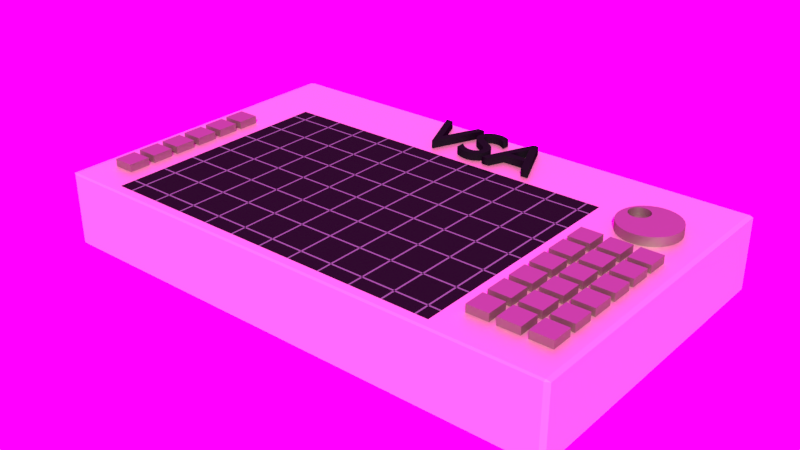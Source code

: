 # Source: vsa_vector_signal_analyzer_.blend  (saved by Blender 2.91.10; exported with 4.5.12 LTS)
import bpy
from mathutils import Matrix  # noqa: F401  (used for matrix-valued properties, if any)

bpy.ops.wm.read_factory_settings(use_empty=True)
scene = bpy.context.scene
scene.name = 'Scene'

# ---- collections
col_vsa = bpy.data.collections.new('VSA'); scene.collection.children.link(col_vsa)

# ---- images (referenced by path relative to the original .blend; pixels are not part of the script)
import os
ASSET_DIR = os.environ.get("B2B_ASSET_DIR", "")  # directory of the original .blend (textures are referenced by path, not embedded)
HERE = os.path.dirname(os.path.abspath(__file__))  # packed textures are extracted next to this script under _unpacked/

def load_image(name, relpath, width, height, colorspace="sRGB"):
    """Load a texture the original file referenced (path relative to the .blend, or extracted next to this script)."""
    p = next((c for c in (os.path.join(HERE, relpath), os.path.join(ASSET_DIR, relpath)) if relpath and os.path.exists(c)), "")
    if p:
        img = bpy.data.images.load(p, check_existing=True)
        img.name = name
    else:  # same state as the original file: an image datablock whose file is absent (Cycles renders it pink)
        img = bpy.data.images.new(name, width, height)
        img.source = "FILE"
        img.filepath = "//" + (relpath or name)
    img.colorspace_settings.name = colorspace
    return img
img_paul_lobe_haus_2k_jpg = load_image('paul_lobe_haus_2k.jpg', 'paul_lobe_haus_2k.jpg', 1024, 1024, 'sRGB')

# ---- materials (node trees are filled in below, after node groups)
mat_plastique_jaune_003 = bpy.data.materials.new('plastique jaune.003')
mat_plastique_jaune_003.alpha_threshold = 0.0
mat_plastique_jaune_003.diffuse_color = (0.5647, 0.4969, 0.2664, 1.0)
mat_plastique_jaune_003.roughness = 0.5
mat_plastique_jaune_003.specular_intensity = 0.7
mat_plastique_jaune_003.line_color = (0.0, 0.0, 0.0, 0.5)
mat_plastique_gris_002 = bpy.data.materials.new('plastique gris.002')
mat_plastique_gris_002.alpha_threshold = 0.0
mat_plastique_gris_002.diffuse_color = (0.1746, 0.1529, 0.0865, 1.0)
mat_plastique_gris_002.roughness = 0.5
mat_plastique_gris_002.specular_intensity = 0.7
mat_plastique_gris_002.line_color = (0.0, 0.0, 0.0, 0.5)
mat_cran_noir_001 = bpy.data.materials.new('écran noir.001')
mat_cran_noir_001.alpha_threshold = 0.0
mat_cran_noir_001.diffuse_color = (0.0, 0.0, 0.0, 1.0)
mat_cran_noir_001.roughness = 0.5
mat_cran_noir_001.line_color = (0.0, 0.0, 0.0, 1.0)
mat_grid = bpy.data.materials.new('grid')
mat_grid.alpha_threshold = 0.0
mat_grid.diffuse_color = (0.1441, 0.1441, 0.1441, 1.0)
mat_grid.roughness = 0.5
mat_text_003 = bpy.data.materials.new('text.003')
mat_text_003.alpha_threshold = 0.0
mat_text_003.diffuse_color = (0.006512, 0.006512, 0.006512, 1.0)
mat_text_003.roughness = 0.5
mat_text_003.line_color = (0.0, 0.0, 0.0, 1.0)
mat_plastique_gris_003 = bpy.data.materials.new('plastique gris.003')
mat_plastique_gris_003.alpha_threshold = 0.0
mat_plastique_gris_003.diffuse_color = (0.1746, 0.1529, 0.0865, 1.0)
mat_plastique_gris_003.roughness = 0.5
mat_plastique_gris_003.specular_intensity = 0.7
mat_plastique_gris_003.line_color = (0.0, 0.0, 0.0, 0.5)
mat_text_vert = bpy.data.materials.new('text vert')
mat_text_vert.alpha_threshold = 0.0
mat_text_vert.diffuse_color = (0.07819, 0.2346, 0.2961, 1.0)
mat_text_vert.roughness = 0.5
mat_text_vert.line_color = (0.0, 0.0, 0.0, 1.0)

# ---- material node trees
mat_plastique_jaune_003.use_nodes = True; mat_plastique_jaune_003.node_tree.nodes.clear()
_N = mat_plastique_jaune_003.node_tree.nodes; _L = mat_plastique_jaune_003.node_tree.links
n0 = _N.new('ShaderNodeOutputMaterial'); n0.name = 'Material Output'; n0.location = (300, 300)
n0.width = 120
n1 = _N.new('ShaderNodeMixShader'); n1.name = 'Mix Shader'; n1.location = (100, 300)
n1.width = 150
n2 = _N.new('ShaderNodeBsdfDiffuse'); n2.name = 'Diffuse BSDF'; n2.location = (-96, 157)
n2.inputs[0].default_value = (0.564, 0.4944, 0.2673, 1.0)
n3 = _N.new('ShaderNodeBsdfAnisotropic'); n3.name = 'Glossy BSDF'; n3.location = (-109, 350)
n3.distribution = 'BECKMANN'
n3.inputs[0].default_value = (0.6497, 0.6732, 0.5123, 1.0)
n3.inputs[1].default_value = 0.5477
_L.new(n1.outputs[0], n0.inputs[0])
_L.new(n2.outputs[0], n1.inputs[2])
_L.new(n3.outputs[0], n1.inputs[1])
n0.is_active_output = True
mat_plastique_gris_002.use_nodes = True; mat_plastique_gris_002.node_tree.nodes.clear()
_N = mat_plastique_gris_002.node_tree.nodes; _L = mat_plastique_gris_002.node_tree.links
n0 = _N.new('ShaderNodeOutputMaterial'); n0.name = 'Material Output'; n0.location = (300, 300)
n0.width = 120
n1 = _N.new('ShaderNodeMixShader'); n1.name = 'Mix Shader'; n1.location = (100, 300)
n1.width = 150
n2 = _N.new('ShaderNodeBsdfDiffuse'); n2.name = 'Diffuse BSDF'; n2.location = (-96, 157)
n2.inputs[0].default_value = (0.1748, 0.1542, 0.08614, 1.0)
n3 = _N.new('ShaderNodeBsdfAnisotropic'); n3.name = 'Glossy BSDF'; n3.location = (-109, 350)
n3.distribution = 'BECKMANN'
n3.inputs[0].default_value = (0.2979, 0.3084, 0.2364, 1.0)
n3.inputs[1].default_value = 0.5477
_L.new(n1.outputs[0], n0.inputs[0])
_L.new(n2.outputs[0], n1.inputs[2])
_L.new(n3.outputs[0], n1.inputs[1])
n0.is_active_output = True
mat_cran_noir_001.use_nodes = True; mat_cran_noir_001.node_tree.nodes.clear()
_N = mat_cran_noir_001.node_tree.nodes; _L = mat_cran_noir_001.node_tree.links
n0 = _N.new('ShaderNodeOutputMaterial'); n0.name = 'Material Output'; n0.location = (300, 300)
n0.width = 120
n1 = _N.new('ShaderNodeBsdfAnisotropic'); n1.name = 'Glossy BSDF'; n1.location = (-204, 366)
n1.distribution = 'BECKMANN'
n1.inputs[0].default_value = (1.0, 0.9313, 0.9104, 1.0)
n1.inputs[1].default_value = 0.0
n2 = _N.new('ShaderNodeMixShader'); n2.name = 'Mix Shader'; n2.location = (57, 290)
n2.width = 150
n2.inputs[0].default_value = 0.995
n3 = _N.new('ShaderNodeBsdfDiffuse'); n3.name = 'Diffuse BSDF.001'; n3.location = (-152, 180)
n3.inputs[0].default_value = (0.005477, 0.005326, 0.005132, 1.0)
_L.new(n3.outputs[0], n2.inputs[2])
_L.new(n1.outputs[0], n2.inputs[1])
_L.new(n2.outputs[0], n0.inputs[0])
n0.is_active_output = True
mat_grid.use_nodes = True; mat_grid.node_tree.nodes.clear()
_N = mat_grid.node_tree.nodes; _L = mat_grid.node_tree.links
n0 = _N.new('ShaderNodeOutputMaterial'); n0.name = 'Material Output'; n0.location = (300, 300)
n1 = _N.new('ShaderNodeBsdfDiffuse'); n1.name = 'Diffuse BSDF'; n1.location = (10, 300)
n1.inputs[0].default_value = (0.1435, 0.1435, 0.1435, 1.0)
_L.new(n1.outputs[0], n0.inputs[0])
n0.is_active_output = True
mat_text_003.use_nodes = True; mat_text_003.node_tree.nodes.clear()
_N = mat_text_003.node_tree.nodes; _L = mat_text_003.node_tree.links
n0 = _N.new('ShaderNodeOutputMaterial'); n0.name = 'Material Output'; n0.location = (300, 300)
n0.width = 120
n1 = _N.new('ShaderNodeBsdfDiffuse'); n1.name = 'Diffuse BSDF'; n1.location = (10, 300)
n1.inputs[0].default_value = (0.006495, 0.006495, 0.006495, 1.0)
_L.new(n1.outputs[0], n0.inputs[0])
n0.is_active_output = True
mat_plastique_gris_003.use_nodes = True; mat_plastique_gris_003.node_tree.nodes.clear()
_N = mat_plastique_gris_003.node_tree.nodes; _L = mat_plastique_gris_003.node_tree.links
n0 = _N.new('ShaderNodeOutputMaterial'); n0.name = 'Material Output'; n0.location = (300, 300)
n0.width = 120
n1 = _N.new('ShaderNodeMixShader'); n1.name = 'Mix Shader'; n1.location = (100, 300)
n1.width = 150
n2 = _N.new('ShaderNodeBsdfDiffuse'); n2.name = 'Diffuse BSDF'; n2.location = (-96, 157)
n2.inputs[0].default_value = (0.1748, 0.1542, 0.08614, 1.0)
n3 = _N.new('ShaderNodeBsdfAnisotropic'); n3.name = 'Glossy BSDF'; n3.location = (-109, 350)
n3.distribution = 'BECKMANN'
n3.inputs[0].default_value = (0.2979, 0.3084, 0.2364, 1.0)
n3.inputs[1].default_value = 0.5477
_L.new(n1.outputs[0], n0.inputs[0])
_L.new(n2.outputs[0], n1.inputs[2])
_L.new(n3.outputs[0], n1.inputs[1])
n0.is_active_output = True
mat_text_vert.use_nodes = True; mat_text_vert.node_tree.nodes.clear()
_N = mat_text_vert.node_tree.nodes; _L = mat_text_vert.node_tree.links
n0 = _N.new('ShaderNodeMixShader'); n0.name = 'Mix Shader'; n0.location = (201, 145)
n0.inputs[0].default_value = 1.0
n1 = _N.new('ShaderNodeOutputMaterial'); n1.name = 'Material Output'; n1.location = (417, 235)
n1.width = 120
n2 = _N.new('ShaderNodeBsdfDiffuse'); n2.name = 'Diffuse BSDF'; n2.location = (-83, 252)
n2.inputs[0].default_value = (0.07869, 0.2349, 0.2976, 1.0)
n3 = _N.new('ShaderNodeEmission'); n3.name = 'Emission'; n3.location = (-98, 69)
n3.inputs[0].default_value = (0.07819, 0.2346, 0.2961, 1.0)
_L.new(n3.outputs[0], n0.inputs[2])
_L.new(n2.outputs[0], n0.inputs[1])
_L.new(n0.outputs[0], n1.inputs[0])
n1.is_active_output = True

# ---- world
world_world = bpy.data.worlds.new('World'); scene.world = world_world
world_world.use_nodes = True; world_world.node_tree.nodes.clear()
_N = world_world.node_tree.nodes; _L = world_world.node_tree.links
n0 = _N.new('ShaderNodeOutputWorld'); n0.name = 'World Output'; n0.location = (300, 300)
n1 = _N.new('ShaderNodeBackground'); n1.name = 'Background'; n1.location = (10, 300)
n1.inputs[1].default_value = 2.5
n2 = _N.new('ShaderNodeTexEnvironment'); n2.name = 'Environment Texture'; n2.location = (-180, 300)
n2.width = 140
n2.image = img_paul_lobe_haus_2k_jpg
_L.new(n1.outputs[0], n0.inputs[0])
_L.new(n2.outputs[0], n1.inputs[0])
n0.is_active_output = True
world_world.color = (0.05088, 0.05088, 0.05088)
world_world.use_sun_shadow = False
world_world.sun_shadow_jitter_overblur = 0.0
world_world.cycles.sampling_method = 'MANUAL'

# ---- meshes
me_cube_005 = bpy.data.meshes.new('Cube.005')
me_cube_005.from_pydata([(-1.647, -1.402, -1.0), (-1.647, 1.895, -1.0), (1.256, 1.895, -1.0), (1.256, -1.402, -1.0), (-1.647, -1.402, 1.0), (-1.647, 1.895, 1.0), (1.256, 1.895, 1.0), (1.256, -1.402, 1.0)], [], [(4, 5, 1, 0), (5, 6, 2, 1), (6, 7, 3, 2), (7, 4, 0, 3), (0, 1, 2, 3), (7, 6, 5, 4)])
me_cube_005.materials.append(mat_plastique_jaune_003)
me_cube_005.use_remesh_preserve_volume = False
me_cube_005.use_remesh_preserve_attributes = False
me_cube_005.use_mirror_vertex_groups = False
me_cube_005.update()
me_cube = bpy.data.meshes.new('Cube')
me_cube.from_pydata([(-1.0, -1.0, -1.0), (-1.0, -1.0, 1.0), (-1.0, 1.0, -1.0), (-1.0, 1.0, 1.0), (1.0, -1.0, -1.0), (1.0, -1.0, 1.0), (1.0, 1.0, -1.0), (1.0, 1.0, 1.0)], [], [(0, 1, 3, 2), (2, 3, 7, 6), (6, 7, 5, 4), (4, 5, 1, 0), (2, 6, 4, 0), (7, 3, 1, 5)])
me_cube.materials.append(mat_plastique_gris_002)
me_cube.use_remesh_preserve_volume = False
me_cube.use_remesh_preserve_attributes = False
me_cube.use_mirror_vertex_groups = False
me_cube.update()
me_plane_009 = bpy.data.meshes.new('Plane.009')
me_plane_009.from_pydata([(-1.0, -1.0, 0.0), (1.357, -1.0, 0.0), (-1.0, 1.0, 0.0), (1.357, 1.0, 0.0), (-1.0, 1.0, 0.0496), (-1.0, -1.0, 0.0496), (1.357, -1.0, 0.0496), (1.357, 1.0, 0.0496)], [], [(0, 2, 3, 1), (5, 6, 7, 4), (0, 1, 6, 5), (1, 3, 7, 6), (2, 0, 5, 4), (3, 2, 4, 7)])
me_plane_009.materials.append(mat_cran_noir_001)
me_plane_009.use_remesh_preserve_volume = False
me_plane_009.use_remesh_preserve_attributes = False
me_plane_009.use_mirror_vertex_groups = False
me_plane_009.update()
me_plane_005 = bpy.data.meshes.new('Plane.005')
me_plane_005.from_pydata([(-1.0, -1.012, 0.0), (1.0, -1.012, 0.0), (-1.0, 1.025, 0.0), (1.0, 1.025, 0.0)], [], [(0, 1, 3, 2)])
me_plane_005.materials.append(mat_grid)
me_plane_005.use_remesh_preserve_volume = False
me_plane_005.use_remesh_preserve_attributes = False
me_plane_005.use_mirror_vertex_groups = False
me_plane_005.update()
me_plane_006 = bpy.data.meshes.new('Plane.006')
me_plane_006.from_pydata([(-1.0, -1.002, 0.0), (1.0, -1.002, 0.0), (-1.0, 1.003, 0.0), (1.0, 1.003, 0.0)], [], [(0, 1, 3, 2)])
me_plane_006.materials.append(mat_grid)
me_plane_006.use_remesh_preserve_volume = False
me_plane_006.use_remesh_preserve_attributes = False
me_plane_006.use_mirror_vertex_groups = False
me_plane_006.update()
me_cylinder_009 = bpy.data.meshes.new('Cylinder.009')
me_cylinder_009.from_pydata([(0.8245, 0.262, 0.6163), (0.8072, 0.1959, 0.6163), (0.7774, 0.1344, 0.6163), (0.7361, 0.07986, 0.6163), (0.6849, 0.03447, 0.6163), (0.6259, -6.858e-05, 0.6163), (0.5613, -0.02244, 0.6163), (0.4936, -0.03177, 0.6163), (0.4253, -0.0277, 0.6163), (0.3592, -0.01041, 0.6163), (0.2977, 0.01947, 0.6163), (0.2432, 0.06076, 0.6163), (0.1978, 0.1119, 0.6163), (0.1632, 0.1709, 0.6163), (0.1409, 0.2355, 0.6163), (0.1315, 0.3033, 0.6163), (0.1356, 0.3715, 0.6163), (0.1529, 0.4377, 0.6163), (0.1828, 0.4992, 0.6163), (0.2241, 0.5537, 0.6163), (0.2752, 0.599, 0.6163), (0.3342, 0.6336, 0.6163), (0.3988, 0.6559, 0.6163), (0.4666, 0.6653, 0.6163), (0.5348, 0.6612, 0.6163), (0.601, 0.6439, 0.6163), (0.6625, 0.614, 0.6163), (0.717, 0.5727, 0.6163), (0.7624, 0.5216, 0.6163), (0.7969, 0.4626, 0.6163), (0.8193, 0.398, 0.6163), (0.8286, 0.3303, 0.6163), (0.9876, -0.157, 1.192e-07), (0.9876, -0.157, 1.4), (0.938, -0.3466, 1.192e-07), (0.938, -0.3466, 1.4), (0.8524, -0.523, 1.192e-07), (0.8524, -0.523, 1.4), (0.734, -0.6792, 1.192e-07), (0.734, -0.6792, 1.4), (0.5873, -0.8093, 1.192e-07), (0.5873, -0.8093, 1.4), (0.4182, -0.9084, 1.192e-07), (0.4182, -0.9084, 1.4), (0.2329, -0.9725, 1.192e-07), (0.2329, -0.9725, 1.4), (0.03872, -0.9992, 1.192e-07), (0.03872, -0.9992, 1.4), (-0.157, -0.9876, 1.192e-07), (-0.157, -0.9876, 1.4), (-0.3466, -0.938, 1.192e-07), (-0.3466, -0.938, 1.4), (-0.523, -0.8524, 1.192e-07), (-0.523, -0.8524, 1.4), (-0.6792, -0.734, 1.192e-07), (-0.6792, -0.734, 1.4), (-0.8093, -0.5873, 1.192e-07), (-0.8093, -0.5873, 1.4), (-0.9084, -0.4182, 1.192e-07), (-0.9084, -0.4182, 1.4), (-0.9725, -0.2329, 1.192e-07), (-0.9725, -0.2329, 1.4), (-0.9993, -0.03872, 1.192e-07), (-0.9993, -0.03872, 1.4), (-0.9876, 0.157, 1.192e-07), (-0.9876, 0.157, 1.4), (-0.938, 0.3466, 1.192e-07), (-0.938, 0.3466, 1.4), (-0.8524, 0.523, 1.192e-07), (-0.8524, 0.523, 1.4), (-0.734, 0.6792, 1.192e-07), (-0.734, 0.6792, 1.4), (-0.5873, 0.8093, 1.192e-07), (-0.5873, 0.8093, 1.4), (-0.4182, 0.9084, 1.192e-07), (-0.4182, 0.9084, 1.4), (-0.2329, 0.9725, 1.192e-07), (-0.2329, 0.9725, 1.4), (-0.03872, 0.9993, 1.192e-07), (-0.03872, 0.9993, 1.4), (0.157, 0.9876, 1.192e-07), (0.157, 0.9876, 1.4), (0.3466, 0.938, 1.192e-07), (0.3466, 0.938, 1.4), (0.523, 0.8524, 1.192e-07), (0.523, 0.8524, 1.4), (0.6792, 0.734, 1.192e-07), (0.6792, 0.734, 1.4), (0.8093, 0.5873, 1.192e-07), (0.8093, 0.5873, 1.4), (0.9084, 0.4182, 1.192e-07), (0.9084, 0.4182, 1.4), (0.9725, 0.2329, 1.192e-07), (0.9725, 0.2329, 1.4), (0.9992, 0.03872, 1.192e-07), (0.9992, 0.03872, 1.4), (0.4936, -0.03177, 1.4), (0.4253, -0.0277, 1.4), (0.3592, -0.01041, 1.4), (0.2432, 0.06076, 1.4), (0.2977, 0.01947, 1.4), (0.1978, 0.1119, 1.4), (0.1632, 0.1709, 1.4), (0.1315, 0.3033, 1.4), (0.1409, 0.2355, 1.4), (0.1356, 0.3715, 1.4), (0.1529, 0.4377, 1.4), (0.2241, 0.5537, 1.4), (0.1828, 0.4992, 1.4), (0.3342, 0.6336, 1.4), (0.3988, 0.6559, 1.4), (0.2752, 0.599, 1.4), (0.601, 0.6439, 1.4), (0.5348, 0.6612, 1.4), (0.4666, 0.6653, 1.4), (0.5613, -0.02244, 1.4), (0.6259, -6.858e-05, 1.4), (0.6625, 0.614, 1.4), (0.717, 0.5727, 1.4), (0.6849, 0.03447, 1.4), (0.7624, 0.5216, 1.4), (0.7361, 0.07986, 1.4), (0.7969, 0.4626, 1.4), (0.7774, 0.1344, 1.4), (0.8072, 0.1959, 1.4), (0.8193, 0.398, 1.4), (0.8286, 0.3303, 1.4), (0.8245, 0.262, 1.4)], [], [(0, 1, 124, 127), (1, 2, 123, 124), (2, 3, 121, 123), (3, 4, 119, 121), (4, 5, 116, 119), (5, 6, 115, 116), (6, 7, 96, 115), (7, 8, 97, 96), (8, 9, 98, 97), (9, 10, 100, 98), (10, 11, 99, 100), (11, 12, 101, 99), (12, 13, 102, 101), (13, 14, 104, 102), (14, 15, 103, 104), (15, 16, 105, 103), (16, 17, 106, 105), (17, 18, 108, 106), (18, 19, 107, 108), (19, 20, 111, 107), (20, 21, 109, 111), (21, 22, 110, 109), (22, 23, 114, 110), (23, 24, 113, 114), (24, 25, 112, 113), (25, 26, 117, 112), (26, 27, 118, 117), (27, 28, 120, 118), (28, 29, 122, 120), (29, 30, 125, 122), (31, 0, 127, 126), (30, 31, 126, 125), (0, 31, 30, 29, 28, 27, 26, 25, 24, 23, 22, 21, 20, 19, 18, 17, 16, 15, 14, 13, 12, 11, 10, 9, 8, 7, 6, 5, 4, 3, 2, 1), (32, 33, 35, 34), (34, 35, 37, 36), (36, 37, 39, 38), (38, 39, 41, 40), (40, 41, 43, 42), (42, 43, 45, 44), (44, 45, 47, 46), (46, 47, 49, 48), (48, 49, 51, 50), (50, 51, 53, 52), (52, 53, 55, 54), (54, 55, 57, 56), (56, 57, 59, 58), (58, 59, 61, 60), (60, 61, 63, 62), (62, 63, 65, 64), (64, 65, 67, 66), (66, 67, 69, 68), (68, 69, 71, 70), (70, 71, 73, 72), (72, 73, 75, 74), (74, 75, 77, 76), (76, 77, 79, 78), (78, 79, 81, 80), (80, 81, 83, 82), (82, 83, 85, 84), (84, 85, 87, 86), (86, 87, 89, 88), (88, 89, 91, 90), (90, 91, 93, 92), (35, 33, 95, 93, 91, 89, 87, 113, 112, 117, 118, 120, 122, 125, 126, 127, 124, 123, 121, 119, 116, 115, 96, 97, 43, 41, 39, 37), (94, 95, 33, 32), (92, 93, 95, 94), (32, 34, 36, 38, 40, 42, 44, 46, 48, 50, 52, 54, 56, 58, 60, 62, 64, 66, 68, 70, 72, 74, 76, 78, 80, 82, 84, 86, 88, 90, 92, 94), (43, 97, 98, 100, 99, 101, 102, 104, 103, 105, 106, 108, 107, 111, 109, 110, 114, 113, 87, 85, 83, 81, 79, 77, 75, 73, 71, 69, 67, 65, 63, 61, 59, 57, 55, 53, 51, 49, 47, 45)])
me_cylinder_009.polygons.foreach_set('use_smooth', [True] * 68)
me_cylinder_009.materials.append(mat_plastique_gris_003)
me_cylinder_009.use_remesh_preserve_volume = False
me_cylinder_009.use_remesh_preserve_attributes = False
me_cylinder_009.use_mirror_vertex_groups = False
me_cylinder_009.update()
me_cube_002 = bpy.data.meshes.new('Cube.002')
me_cube_002.from_pydata([(-1.0, -1.0, -1.0), (-1.0, -1.0, 1.0), (-1.0, 1.0, -1.0), (-1.0, 1.0, 1.0), (1.0, -1.0, -1.0), (1.0, -1.0, 1.0), (1.0, 1.0, -1.0), (1.0, 1.0, 1.0)], [], [(0, 1, 3, 2), (2, 3, 7, 6), (6, 7, 5, 4), (4, 5, 1, 0), (2, 6, 4, 0), (7, 3, 1, 5)])
me_cube_002.materials.append(mat_plastique_gris_002)
me_cube_002.use_remesh_preserve_volume = False
me_cube_002.use_remesh_preserve_attributes = False
me_cube_002.use_mirror_vertex_groups = False
me_cube_002.update()
me_cylinder = bpy.data.meshes.new('Cylinder')
me_cylinder.from_pydata([(0.0, 1.0, -1.0), (0.0, 1.0, 1.0), (0.1951, 0.9808, -1.0), (0.1951, 0.9808, 1.0), (0.3827, 0.9239, -1.0), (0.3827, 0.9239, 1.0), (0.5556, 0.8315, -1.0), (0.5556, 0.8315, 1.0), (0.7071, 0.7071, -1.0), (0.7071, 0.7071, 1.0), (0.8315, 0.5556, -1.0), (0.8315, 0.5556, 1.0), (0.9239, 0.3827, -1.0), (0.9239, 0.3827, 1.0), (0.9808, 0.1951, -1.0), (0.9808, 0.1951, 1.0), (1.0, 7.55e-08, -1.0), (1.0, 7.55e-08, 1.0), (0.9808, -0.1951, -1.0), (0.9808, -0.1951, 1.0), (0.9239, -0.3827, -1.0), (0.9239, -0.3827, 1.0), (0.8315, -0.5556, -1.0), (0.8315, -0.5556, 1.0), (0.7071, -0.7071, -1.0), (0.7071, -0.7071, 1.0), (0.5556, -0.8315, -1.0), (0.5556, -0.8315, 1.0), (0.3827, -0.9239, -1.0), (0.3827, -0.9239, 1.0), (0.1951, -0.9808, -1.0), (0.1951, -0.9808, 1.0), (-3.258e-07, -1.0, -1.0), (-3.258e-07, -1.0, 1.0), (-0.1951, -0.9808, -1.0), (-0.1951, -0.9808, 1.0), (-0.3827, -0.9239, -1.0), (-0.3827, -0.9239, 1.0), (-0.5556, -0.8315, -1.0), (-0.5556, -0.8315, 1.0), (-0.7071, -0.7071, -1.0), (-0.7071, -0.7071, 1.0), (-0.8315, -0.5556, -1.0), (-0.8315, -0.5556, 1.0), (-0.9239, -0.3827, -1.0), (-0.9239, -0.3827, 1.0), (-0.9808, -0.1951, -1.0), (-0.9808, -0.1951, 1.0), (-1.0, 9.656e-07, -1.0), (-1.0, 9.656e-07, 1.0), (-0.9808, 0.1951, -1.0), (-0.9808, 0.1951, 1.0), (-0.9239, 0.3827, -1.0), (-0.9239, 0.3827, 1.0), (-0.8315, 0.5556, -1.0), (-0.8315, 0.5556, 1.0), (-0.7071, 0.7071, -1.0), (-0.7071, 0.7071, 1.0), (-0.5556, 0.8315, -1.0), (-0.5556, 0.8315, 1.0), (-0.3827, 0.9239, -1.0), (-0.3827, 0.9239, 1.0), (-0.1951, 0.9808, -1.0), (-0.1951, 0.9808, 1.0)], [], [(0, 1, 3, 2), (2, 3, 5, 4), (4, 5, 7, 6), (6, 7, 9, 8), (8, 9, 11, 10), (10, 11, 13, 12), (12, 13, 15, 14), (14, 15, 17, 16), (16, 17, 19, 18), (18, 19, 21, 20), (20, 21, 23, 22), (22, 23, 25, 24), (24, 25, 27, 26), (26, 27, 29, 28), (28, 29, 31, 30), (30, 31, 33, 32), (32, 33, 35, 34), (34, 35, 37, 36), (36, 37, 39, 38), (38, 39, 41, 40), (40, 41, 43, 42), (42, 43, 45, 44), (44, 45, 47, 46), (46, 47, 49, 48), (48, 49, 51, 50), (50, 51, 53, 52), (52, 53, 55, 54), (54, 55, 57, 56), (56, 57, 59, 58), (58, 59, 61, 60), (3, 1, 63, 61, 59, 57, 55, 53, 51, 49, 47, 45, 43, 41, 39, 37, 35, 33, 31, 29, 27, 25, 23, 21, 19, 17, 15, 13, 11, 9, 7, 5), (60, 61, 63, 62), (62, 63, 1, 0), (0, 2, 4, 6, 8, 10, 12, 14, 16, 18, 20, 22, 24, 26, 28, 30, 32, 34, 36, 38, 40, 42, 44, 46, 48, 50, 52, 54, 56, 58, 60, 62)])
_uv = me_cylinder.uv_layers.new(name='UVMap')
_uv.uv.foreach_set('vector', [1.0, 0.5, 1.0, 1.0, 0.9688, 1.0, 0.9688, 0.5, 0.9688, 0.5, 0.9688, 1.0, 0.9375, 1.0, 0.9375, 0.5, 0.9375, 0.5, 0.9375, 1.0, 0.9062, 1.0, 0.9062, 0.5, 0.9062, 0.5, 0.9062, 1.0, 0.875, 1.0, 0.875, 0.5, 0.875, 0.5, 0.875, 1.0, 0.8438, 1.0, 0.8438, 0.5, 0.8438, 0.5, 0.8438, 1.0, 0.8125, 1.0, 0.8125, 0.5, 0.8125, 0.5, 0.8125, 1.0, 0.7812, 1.0, 0.7812, 0.5, 0.7812, 0.5, 0.7812, 1.0, 0.75, 1.0, 0.75, 0.5, 0.75, 0.5, 0.75, 1.0, 0.7188, 1.0, 0.7188, 0.5, 0.7188, 0.5, 0.7188, 1.0, 0.6875, 1.0, 0.6875, 0.5, 0.6875, 0.5, 0.6875, 1.0, 0.6562, 1.0, 0.6562, 0.5, 0.6562, 0.5, 0.6562, 1.0, 0.625, 1.0, 0.625, 0.5, 0.625, 0.5, 0.625, 1.0, 0.5938, 1.0, 0.5938, 0.5, 0.5938, 0.5, 0.5938, 1.0, 0.5625, 1.0, 0.5625, 0.5, 0.5625, 0.5, 0.5625, 1.0, 0.5312, 1.0, 0.5312, 0.5, 0.5312, 0.5, 0.5312, 1.0, 0.5, 1.0, 0.5, 0.5, 0.5, 0.5, 0.5, 1.0, 0.4688, 1.0, 0.4688, 0.5, 0.4688, 0.5, 0.4688, 1.0, 0.4375, 1.0, 0.4375, 0.5, 0.4375, 0.5, 0.4375, 1.0, 0.4062, 1.0, 0.4062, 0.5, 0.4062, 0.5, 0.4062, 1.0, 0.375, 1.0, 0.375, 0.5, 0.375, 0.5, 0.375, 1.0, 0.3438, 1.0, 0.3438, 0.5, 0.3438, 0.5, 0.3438, 1.0, 0.3125, 1.0, 0.3125, 0.5, 0.3125, 0.5, 0.3125, 1.0, 0.2812, 1.0, 0.2812, 0.5, 0.2812, 0.5, 0.2812, 1.0, 0.25, 1.0, 0.25, 0.5, 0.25, 0.5, 0.25, 1.0, 0.2188, 1.0, 0.2188, 0.5, 0.2188, 0.5, 0.2188, 1.0, 0.1875, 1.0, 0.1875, 0.5, 0.1875, 0.5, 0.1875, 1.0, 0.1562, 1.0, 0.1562, 0.5, 0.1562, 0.5, 0.1562, 1.0, 0.125, 1.0, 0.125, 0.5, 0.125, 0.5, 0.125, 1.0, 0.09375, 1.0, 0.09375, 0.5, 0.09375, 0.5, 0.09375, 1.0, 0.0625, 1.0, 0.0625, 0.5, 0.2968, 0.4854, 0.25, 0.49, 0.2032, 0.4854, 0.1582, 0.4717, 0.1167, 0.4496, 0.08029, 0.4197, 0.05045, 0.3833, 0.02827, 0.3418, 0.01461, 0.2968, 0.01, 0.25, 0.01461, 0.2032, 0.02827, 0.1582, 0.05045, 0.1167, 0.08029, 0.08029, 0.1167, 0.05045, 0.1582, 0.02827, 0.2032, 0.01461, 0.25, 0.01, 0.2968, 0.01461, 0.3418, 0.02827, 0.3833, 0.05045, 0.4197, 0.08029, 0.4496, 0.1167, 0.4717, 0.1582, 0.4854, 0.2032, 0.49, 0.25, 0.4854, 0.2968, 0.4717, 0.3418, 0.4496, 0.3833, 0.4197, 0.4197, 0.3833, 0.4496, 0.3418, 0.4717, 0.0625, 0.5, 0.0625, 1.0, 0.03125, 1.0, 0.03125, 0.5, 0.03125, 0.5, 0.03125, 1.0, 0.0, 1.0, 0.0, 0.5, 0.75, 0.49, 0.7968, 0.4854, 0.8418, 0.4717, 0.8833, 0.4496, 0.9197, 0.4197, 0.9496, 0.3833, 0.9717, 0.3418, 0.9854, 0.2968, 0.99, 0.25, 0.9854, 0.2032, 0.9717, 0.1582, 0.9496, 0.1167, 0.9197, 0.08029, 0.8833, 0.05045, 0.8418, 0.02827, 0.7968, 0.01461, 0.75, 0.01, 0.7032, 0.01461, 0.6582, 0.02827, 0.6167, 0.05045, 0.5803, 0.08029, 0.5504, 0.1167, 0.5283, 0.1582, 0.5146, 0.2032, 0.51, 0.25, 0.5146, 0.2968, 0.5283, 0.3418, 0.5504, 0.3833, 0.5803, 0.4197, 0.6167, 0.4496, 0.6582, 0.4717, 0.7032, 0.4854])
me_cylinder.materials.append(mat_text_vert)
me_cylinder.use_remesh_fix_poles = True
me_cylinder.use_remesh_preserve_attributes = False
me_cylinder.use_mirror_vertex_groups = False
me_cylinder.update()
me_cylinder_001 = bpy.data.meshes.new('Cylinder.001')
me_cylinder_001.from_pydata([(0.0, 1.0, 1.0), (0.1951, 0.9808, 1.0), (0.3827, 0.9239, 1.0), (0.5556, 0.8315, 1.0), (0.7071, 0.7071, 1.0), (0.8315, 0.5556, 1.0), (0.9239, 0.3827, 1.0), (0.9808, 0.1951, 1.0), (1.0, 7.55e-08, 1.0), (0.9808, -0.1951, 1.0), (0.9239, -0.3827, 1.0), (0.8315, -0.5556, 1.0), (0.7071, -0.7071, 1.0), (0.5556, -0.8315, 1.0), (0.3827, -0.9239, 1.0), (0.1951, -0.9808, 1.0), (-3.258e-07, -1.0, 1.0), (-0.1951, -0.9808, 1.0), (-0.3827, -0.9239, 1.0), (-0.5556, -0.8315, 1.0), (-0.7071, -0.7071, 1.0), (-0.8315, -0.5556, 1.0), (-0.9239, -0.3827, 1.0), (-0.9808, -0.1951, 1.0), (-1.0, 9.656e-07, 1.0), (-0.9808, 0.1951, 1.0), (-0.9239, 0.3827, 1.0), (-0.8315, 0.5556, 1.0), (-0.7071, 0.7071, 1.0), (-0.5556, 0.8315, 1.0), (-0.3827, 0.9239, 1.0), (-0.1951, 0.9808, 1.0)], [], [(1, 0, 31, 30, 29, 28, 27, 26, 25, 24, 23, 22, 21, 20, 19, 18, 17, 16, 15, 14, 13, 12, 11, 10, 9, 8, 7, 6, 5, 4, 3, 2)])
_uv = me_cylinder_001.uv_layers.new(name='UVMap')
_uv.uv.foreach_set('vector', [0.2968, 0.4854, 0.25, 0.49, 0.2032, 0.4854, 0.1582, 0.4717, 0.1167, 0.4496, 0.08029, 0.4197, 0.05045, 0.3833, 0.02827, 0.3418, 0.01461, 0.2968, 0.01, 0.25, 0.01461, 0.2032, 0.02827, 0.1582, 0.05045, 0.1167, 0.08029, 0.08029, 0.1167, 0.05045, 0.1582, 0.02827, 0.2032, 0.01461, 0.25, 0.01, 0.2968, 0.01461, 0.3418, 0.02827, 0.3833, 0.05045, 0.4197, 0.08029, 0.4496, 0.1167, 0.4717, 0.1582, 0.4854, 0.2032, 0.49, 0.25, 0.4854, 0.2968, 0.4717, 0.3418, 0.4496, 0.3833, 0.4197, 0.4197, 0.3833, 0.4496, 0.3418, 0.4717])
me_cylinder_001.use_remesh_fix_poles = True
me_cylinder_001.use_remesh_preserve_attributes = False
me_cylinder_001.use_mirror_vertex_groups = False
me_cylinder_001.update()

# ---- curves / text
txt_text_024 = bpy.data.curves.new('Text.024', 'FONT')
txt_text_024.dimensions = '2D'
txt_text_024.body = 'VSA'
txt_text_024.materials.append(mat_text_003)
txt_text_024.use_path_clamp = True
txt_text_024.bevel_resolution = 0
txt_text_024.extrude = 0.004
txt_text_024.align_x = 'CENTER'
txt_text_024.offset_x = -0.7845
txt_text_024.offset_y = 0.159

# ---- objects
ob_box = bpy.data.objects.new('Box', me_cube_005)
ob_boutons_droite__3_6 = bpy.data.objects.new('boutons droite (3×6)', me_cube)
ob_cran = bpy.data.objects.new('écran', me_plane_009)
ob_grille_verticale = bpy.data.objects.new('grille verticale', me_plane_005)
ob_grille_horizontale = bpy.data.objects.new('grille horizontale', me_plane_006)
ob_text_vsa = bpy.data.objects.new('text VSA', txt_text_024)
ob_bouton_potar = bpy.data.objects.new('bouton potar', me_cylinder_009)
ob_boutons_gauche__1_6 = bpy.data.objects.new('boutons gauche (1×6)', me_cube_002)
ob_particule__point = bpy.data.objects.new('particule: point', me_cylinder)
ob_particule___metteurs = bpy.data.objects.new('particule: émetteurs', me_cylinder_001)

# ---- transforms, parenting, visibility, modifiers, constraints
ob_box.location = (0.2627, 0.04163, 0.5)
ob_box.scale = (1.174, 0.6328, 0.236)
ob_box.lineart.crease_threshold = 0.0
_m = ob_box.modifiers.new('Bevel', 'BEVEL')
_m.width = 0.025
_m.width_pct = 0.025
_m.limit_method = 'NONE'
_m.spread = 0.0
_m = ob_box.modifiers.new('EdgeSplit', 'EDGE_SPLIT')
ob_boutons_droite__3_6.parent = ob_box
ob_boutons_droite__3_6.matrix_parent_inverse = Matrix(((0.8515, 0.0, 0.0, -2.007), (-1.386e-07, 1.58, 0.0, 4.651), (4.378e-08, 2.98e-08, 4.237, -1.469), (0.0, 0.0, 0.0, 1.0)))
ob_boutons_droite__3_6.location = (3.277, -3.531, 0.5916)
ob_boutons_droite__3_6.scale = (0.06911, 0.06911, 0.0403)
ob_boutons_droite__3_6.lineart.crease_threshold = 0.0
_m = ob_boutons_droite__3_6.modifiers.new('Array', 'ARRAY')
_m.count = 6
_m.constant_offset_displace = (0.0, 0.0, 0.0)
_m.relative_offset_displace = (0.0, 1.3, 0.0)
_m = ob_boutons_droite__3_6.modifiers.new('Array.001', 'ARRAY')
_m.count = 3
_m.constant_offset_displace = (0.0, 0.0, 0.0)
_m.relative_offset_displace = (1.3, 0.0, 0.0)
ob_cran.parent = ob_box
ob_cran.matrix_parent_inverse = Matrix(((0.8515, 0.0, 0.0, 0.7515), (0.0, 1.58, 0.0, 9.457), (0.0, 0.0, 4.237, -1.766), (0.0, 0.0, 0.0, 1.0)))
ob_cran.location = (-1.459, -6.025, 0.6331)
ob_cran.scale = (0.9805, 0.7782, 0.3995)
ob_cran.lineart.crease_threshold = 0.0
ob_grille_verticale.parent = ob_cran
ob_grille_verticale.matrix_parent_inverse = Matrix(((1.218, 0.0, 0.0, -2.951), (1.191e-07, 1.535, 0.0, 3.997), (-7.93e-08, 0.0, 2.503, -1.409), (0.0, 0.0, 0.0, 1.0)))
ob_grille_verticale.location = (1.687, -2.608, 0.5828)
ob_grille_verticale.scale = (0.004458, 0.6395, 0.08892)
ob_grille_verticale.lineart.crease_threshold = 0.0
_m = ob_grille_verticale.modifiers.new('Array', 'ARRAY')
_m.count = 11
_m.constant_offset_displace = (0.0, 0.0, 0.0)
_m.relative_offset_displace = (20.0, 0.0, 0.0)
ob_grille_horizontale.parent = ob_cran
ob_grille_horizontale.matrix_parent_inverse = Matrix(((1.218, 0.0, 0.0, -2.951), (1.191e-07, 1.535, 0.0, 3.997), (-7.93e-08, 0.0, 2.503, -1.409), (0.0, 0.0, 0.0, 1.0)))
ob_grille_horizontale.location = (2.569, -3.171, 0.5828)
ob_grille_horizontale.rotation_euler = (0.0, -0.0, 1.571)
ob_grille_horizontale.scale = (0.004696, 0.9649, 0.09365)
ob_grille_horizontale.lineart.crease_threshold = 0.0
_m = ob_grille_horizontale.modifiers.new('Array', 'ARRAY')
_m.count = 7
_m.constant_offset_displace = (0.0, 0.0, 0.0)
_m.relative_offset_displace = (20.0, 0.0, 0.0)
ob_text_vsa.parent = ob_box
ob_text_vsa.matrix_parent_inverse = Matrix(((0.8515, 0.0, 0.0, 0.7515), (0.0, 1.58, 0.0, 9.457), (0.0, 0.0, 4.237, -1.766), (0.0, 0.0, 0.0, 1.0)))
ob_text_vsa.location = (-0.7001, -5.264, 0.6615)
ob_text_vsa.rotation_euler = (-5.454e-15, 5.204e-09, -5.981e-07)
ob_text_vsa.scale = (0.5061, 0.5061, 10.34)
ob_text_vsa.lineart.crease_threshold = 0.0
ob_bouton_potar.parent = ob_box
ob_bouton_potar.matrix_parent_inverse = Matrix(((0.8515, -0.0, 0.0, -0.2237), (-0.0, 1.58, -0.0, -0.0658), (0.0, -0.0, 4.237, -2.119), (-0.0, 0.0, -0.0, 1.0)))
ob_bouton_potar.location = (1.373, 0.7001, 0.7151)
ob_bouton_potar.rotation_euler = (0.0, -0.0, 2.007)
ob_bouton_potar.scale = (0.19, 0.19, 0.05686)
ob_bouton_potar.lineart.crease_threshold = 0.0
_m = ob_bouton_potar.modifiers.new('EdgeSplit', 'EDGE_SPLIT')
ob_boutons_gauche__1_6.parent = ob_box
ob_boutons_gauche__1_6.matrix_parent_inverse = Matrix(((0.8515, 0.0, 0.0, -2.007), (-1.386e-07, 1.58, 0.0, 4.651), (4.378e-08, 2.98e-08, 4.237, -1.469), (0.0, 0.0, 0.0, 1.0)))
ob_boutons_gauche__1_6.location = (0.6204, -3.531, 0.5916)
ob_boutons_gauche__1_6.scale = (0.06911, 0.06911, 0.0403)
ob_boutons_gauche__1_6.lineart.crease_threshold = 0.0
_m = ob_boutons_gauche__1_6.modifiers.new('Array', 'ARRAY')
_m.count = 6
_m.constant_offset_displace = (0.0, 0.0, 0.0)
_m.relative_offset_displace = (0.0, 1.3, 0.0)
ob_particule__point.parent = ob_box
ob_particule__point.matrix_parent_inverse = Matrix(((0.8515, -0.0, 0.0, -0.2237), (-0.0, 1.58, -0.0, -0.0658), (0.0, -0.0, 4.237, -2.119), (-0.0, 0.0, -0.0, 1.0)))
ob_particule__point.location = (-1.363, 0.9556, 0.7972)
ob_particule__point.scale = (0.06009, 0.06009, 0.001202)
ob_particule__point.hide_render = True
ob_particule__point.display.show_shadows = False
ob_particule__point.lineart.crease_threshold = 0.0
ob_particule___metteurs.parent = ob_box
ob_particule___metteurs.matrix_parent_inverse = Matrix(((0.8515, -0.0, 0.0, -0.2237), (-0.0, 1.58, -0.0, -0.0658), (0.0, -0.0, 4.237, -2.119), (-0.0, 0.0, -0.0, 1.0)))
ob_particule___metteurs.location = (-0.9721, -0.5699, 0.726)
ob_particule___metteurs.scale = (0.1283, 0.1283, 0.01283)
ob_particule___metteurs.color = (0.3345, 1.0, 0.1371, 1.0)
ob_particule___metteurs.show_instancer_for_render = False
ob_particule___metteurs.show_instancer_for_viewport = False
ob_particule___metteurs.visible_shadow = False
ob_particule___metteurs.show_wire = True
ob_particule___metteurs.lineart.crease_threshold = 0.0
_m = ob_particule___metteurs.modifiers.new('Array', 'ARRAY')
_m.count = 4
_m.constant_offset_displace = (0.0, 0.0, 0.0)
_m.relative_offset_displace = (0.0, 1.5, 0.0)
_m = ob_particule___metteurs.modifiers.new('Array.001', 'ARRAY')
_m.count = 4
_m.constant_offset_displace = (0.0, 0.0, 0.0)
_m.relative_offset_displace = (2.2, 0.0, 0.0)
_m = ob_particule___metteurs.modifiers.new('ParticleSettings', 'PARTICLE_SYSTEM')

# ---- collection membership
col_vsa.objects.link(ob_box)
col_vsa.objects.link(ob_boutons_droite__3_6)
col_vsa.objects.link(ob_cran)
col_vsa.objects.link(ob_grille_verticale)
col_vsa.objects.link(ob_grille_horizontale)
col_vsa.objects.link(ob_text_vsa)
col_vsa.objects.link(ob_bouton_potar)
col_vsa.objects.link(ob_boutons_gauche__1_6)
col_vsa.objects.link(ob_particule__point)
col_vsa.objects.link(ob_particule___metteurs)

# ---- scene / render settings (as saved in the file)
scene.frame_start = 1; scene.frame_end = 250; scene.frame_set(0)
scene.render.engine = 'CYCLES'
scene.render.image_settings.file_format = 'JPEG'
scene.render.image_settings.color_mode = 'RGB'
scene.render.image_settings.quality = 95
scene.render.image_settings.compression = 100
scene.render.resolution_percentage = 170
scene.render.dither_intensity = 0.0
scene.render.film_transparent = True
scene.render.use_border = True
scene.cycles.use_denoising = False
scene.cycles.samples = 850
scene.cycles.sampling_pattern = 'TABULATED_SOBOL'
scene.cycles.use_adaptive_sampling = False
scene.cycles.use_light_tree = False
scene.cycles.blur_glossy = 0.0
scene.cycles.sample_clamp_indirect = 0.0
scene.view_settings.view_transform = 'Standard'
bpy.context.view_layer.update()

# ---- added for rendering (the .blend has no active camera and no usable light): camera, sun
cam_auto = bpy.data.cameras.new('AutoCamera')
cam_auto.lens = 50.0
cam_auto.sensor_width = 36.0
cam_auto.clip_end = 1000.0
ob_auto_camera = bpy.data.objects.new('AutoCamera', cam_auto)
scene.collection.objects.link(ob_auto_camera)
ob_auto_camera.location = (3.76375, -4.27922, 3.51378)
ob_auto_camera.rotation_euler = (1.09748, -7.21219e-08, 0.694738)
scene.camera = ob_auto_camera
light_auto_sun = bpy.data.lights.new('AutoSun', 'SUN')
light_auto_sun.energy = 3.0
light_auto_sun.angle = 0.0523599
ob_auto_sun = bpy.data.objects.new('AutoSun', light_auto_sun)
scene.collection.objects.link(ob_auto_sun)
ob_auto_sun.rotation_euler = (0.872665, 0.174533, 0.523599)
bpy.context.view_layer.update()
